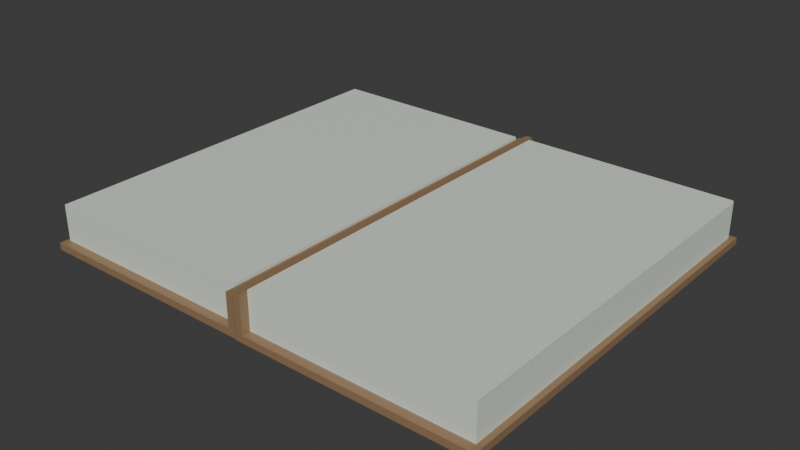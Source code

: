 # Source: O_Anatomy_book.blend  (saved by Blender 5.0.119; exported with 4.5.12 LTS)
import bpy
from mathutils import Matrix  # noqa: F401  (used for matrix-valued properties, if any)

bpy.ops.wm.read_factory_settings(use_empty=True)
scene = bpy.context.scene
scene.name = 'Scene'

# ---- collections
col_collection = bpy.data.collections.new('Collection'); scene.collection.children.link(col_collection)

# ---- images (referenced by path relative to the original .blend; pixels are not part of the script)
import os
ASSET_DIR = os.environ.get("B2B_ASSET_DIR", "")  # directory of the original .blend (textures are referenced by path, not embedded)
HERE = os.path.dirname(os.path.abspath(__file__))  # packed textures are extracted next to this script under _unpacked/

def load_image(name, relpath, width, height, colorspace="sRGB"):
    """Load a texture the original file referenced (path relative to the .blend, or extracted next to this script)."""
    p = next((c for c in (os.path.join(HERE, relpath), os.path.join(ASSET_DIR, relpath)) if relpath and os.path.exists(c)), "")
    if p:
        img = bpy.data.images.load(p, check_existing=True)
        img.name = name
    else:  # same state as the original file: an image datablock whose file is absent (Cycles renders it pink)
        img = bpy.data.images.new(name, width, height)
        img.source = "FILE"
        img.filepath = "//" + (relpath or name)
    img.colorspace_settings.name = colorspace
    return img
img_book_cvr_png_002 = load_image('Book Cvr.png.002', '_unpacked/Book_Cvr.0156c18b.png', 301, 380, 'sRGB')

# ---- materials (node trees are filled in below, after node groups)
mat_paper_004 = bpy.data.materials.new('Paper.004')
mat_paper_004.alpha_threshold = 0.0
mat_paper_004.use_backface_culling_lightprobe_volume = False
mat_paper_004.roughness = 0.5
mat_paper_004.line_color = (0.0, 0.0, 0.0, 1.0)
mat_cover_book_002 = bpy.data.materials.new('Cover_book.002')
mat_cover_book_002.alpha_threshold = 0.0
mat_cover_book_002.use_backface_culling_lightprobe_volume = False
mat_cover_book_002.roughness = 0.5
mat_cover_book_002.line_color = (0.0, 0.0, 0.0, 1.0)
mat_paper_005 = bpy.data.materials.new('Paper.005')
mat_paper_005.alpha_threshold = 0.0
mat_paper_005.use_backface_culling_lightprobe_volume = False
mat_paper_005.roughness = 0.5
mat_paper_005.line_color = (0.0, 0.0, 0.0, 1.0)
mat_cover_title_002 = bpy.data.materials.new('Cover_title.002')
mat_cover_title_002.alpha_threshold = 0.0
mat_cover_title_002.use_backface_culling_lightprobe_volume = False
mat_cover_title_002.roughness = 0.5
mat_cover_title_002.line_color = (0.0, 0.0, 0.0, 1.0)

# ---- material node trees
mat_paper_004.use_nodes = True; mat_paper_004.node_tree.nodes.clear()
_N = mat_paper_004.node_tree.nodes; _L = mat_paper_004.node_tree.links
n0 = _N.new('ShaderNodeOutputMaterial'); n0.name = 'Material Output'; n0.location = (200, 100)
n1 = _N.new('ShaderNodeBsdfPrincipled'); n1.name = 'Principled BSDF'; n1.location = (-200, 100)
n1.inputs[0].default_value = (0.7305, 0.7991, 0.7084, 1.0)
_L.new(n1.outputs[0], n0.inputs[0])
n0.is_active_output = True
mat_cover_book_002.use_nodes = True; mat_cover_book_002.node_tree.nodes.clear()
_N = mat_cover_book_002.node_tree.nodes; _L = mat_cover_book_002.node_tree.links
n0 = _N.new('ShaderNodeOutputMaterial'); n0.name = 'Material Output'; n0.location = (200, 100)
n1 = _N.new('ShaderNodeBsdfPrincipled'); n1.name = 'Principled BSDF'; n1.location = (-200, 100)
n2 = _N.new('ShaderNodeRGB'); n2.name = 'Color'; n2.location = (-490, 80)
n2.outputs[0].default_value = (0.2957, 0.1857, 0.09929, 1.0)
_L.new(n1.outputs[0], n0.inputs[0])
_L.new(n2.outputs[0], n1.inputs[0])
n0.is_active_output = True
mat_paper_005.use_nodes = True; mat_paper_005.node_tree.nodes.clear()
_N = mat_paper_005.node_tree.nodes; _L = mat_paper_005.node_tree.links
n0 = _N.new('ShaderNodeOutputMaterial'); n0.name = 'Material Output'; n0.location = (200, 100)
n1 = _N.new('ShaderNodeBsdfPrincipled'); n1.name = 'Principled BSDF'; n1.location = (-200, 100)
n1.inputs[0].default_value = (0.7305, 0.7991, 0.7084, 1.0)
_L.new(n1.outputs[0], n0.inputs[0])
n0.is_active_output = True
mat_cover_title_002.use_nodes = True; mat_cover_title_002.node_tree.nodes.clear()
_N = mat_cover_title_002.node_tree.nodes; _L = mat_cover_title_002.node_tree.links
n0 = _N.new('ShaderNodeOutputMaterial'); n0.name = 'Material Output'; n0.location = (200, 100)
n1 = _N.new('ShaderNodeBsdfPrincipled'); n1.name = 'Principled BSDF'; n1.location = (-200, 100)
n2 = _N.new('ShaderNodeTexImage'); n2.name = 'Image Texture'; n2.location = (-490, 80)
n2.image = img_book_cvr_png_002
_L.new(n1.outputs[0], n0.inputs[0])
_L.new(n2.outputs[0], n1.inputs[0])
n0.is_active_output = True

# ---- world
world_world = bpy.data.worlds.new('World'); scene.world = world_world
world_world.use_nodes = True; world_world.node_tree.nodes.clear()
_N = world_world.node_tree.nodes; _L = world_world.node_tree.links
n0 = _N.new('ShaderNodeOutputWorld'); n0.name = 'World Output'; n0.location = (200, 100)
n1 = _N.new('ShaderNodeBackground'); n1.name = 'Background'; n1.location = (-200, 100)
n1.inputs[0].default_value = (0.05088, 0.05088, 0.05088, 1.0)
_L.new(n1.outputs[0], n0.inputs[0])
n0.is_active_output = True
world_world.color = (0.05088, 0.05088, 0.05088)
world_world.sun_shadow_jitter_overblur = 0.0

# ---- meshes
me_cube_003 = bpy.data.meshes.new('Cube.003')
me_cube_003.from_pydata([(-1.0, -1.0, 1.0), (-1.0, 1.0, 1.0), (1.0, -1.0, 1.0), (1.0, 1.0, 1.0), (-1.0, -1.0, -0.6741), (-1.0, 1.0, -0.6741), (1.0, 1.0, -0.6741), (1.0, -1.0, -0.6741)], [], [(4, 0, 1, 5), (5, 1, 3, 6), (6, 3, 2, 7), (7, 2, 0, 4), (3, 1, 0, 2), (7, 4, 5, 6)])
_uv = me_cube_003.uv_layers.new(name='UVMap')
_uv.uv.foreach_set('vector', [0.4157, 0.0, 0.625, 0.0, 0.625, 0.25, 0.4157, 0.25, 0.4157, 0.25, 0.625, 0.25, 0.625, 0.5, 0.4157, 0.5, 0.4157, 0.5, 0.625, 0.5, 0.625, 0.75, 0.4157, 0.75, 0.4157, 0.75, 0.625, 0.75, 0.625, 1.0, 0.4157, 1.0, 0.625, 0.5, 0.875, 0.5, 0.875, 0.75, 0.625, 0.75, 0.4157, 0.75, 0.4157, 0.0, 0.4157, 0.25, 0.4157, 0.5])
me_cube_003.materials.append(mat_paper_004)
me_cube_003.update()
me_cube_006 = bpy.data.meshes.new('Cube.006')
me_cube_006.from_pydata([(-1.0, 0.03366, -0.8405), (-1.0, 2.034, -0.8405), (0.9996, 0.03366, -0.8405), (0.9996, 2.034, -0.8405), (-1.0, 0.03366, -0.5147), (-1.0, 2.034, -0.5147), (0.9996, 2.034, -0.5147), (0.9996, 0.03366, -0.5147), (0.9996, -0.03366, -0.5147), (0.9996, -0.03366, -0.8405), (-1.0, -0.03366, -0.8405), (-1.0, -0.03366, -0.5147), (1.038, 2.034, -0.5147), (1.038, 2.034, -0.8405), (1.038, 0.03366, -0.8405), (1.038, 0.03366, -0.5147), (0.9996, 0.03366, -0.5147), (0.9996, 0.03366, -0.8405), (0.9996, -0.03366, -0.5147), (0.9996, -0.03366, -0.8405), (1.038, 0.03366, -0.5147), (1.038, 0.03366, -0.8405), (1.038, -0.03366, -0.5147), (1.038, -0.03366, -0.8405), (-1.037, 2.034, -0.8421), (-1.037, 0.03366, -0.8421), (-1.037, 2.034, -0.5162), (-1.037, 0.03366, -0.5162), (-1.0, -0.03366, -0.8405), (-1.0, -0.03366, -0.5147), (-1.037, -0.03366, -0.8421), (-1.037, -0.03366, -0.5162), (-1.0, 2.066, -0.5147), (-1.0, 2.066, -0.8405), (0.9996, 2.066, -0.8405), (0.9996, 2.066, -0.5147), (-1.037, 2.034, -0.5147), (-1.037, 2.034, -0.8405), (-1.037, 2.066, -0.5147), (-1.037, 2.066, -0.8405), (1.038, 2.034, -0.5147), (1.038, 2.034, -0.8405), (1.038, 2.066, -0.5147), (1.038, 2.066, -0.8405), (0.9996, 0.03366, 0.3348), (-1.0, 0.03366, 0.3348), (0.9996, -0.03366, 0.3348), (-1.0, -0.03366, 0.3348), (0.9996, -0.03366, 0.3348), (0.9996, 0.03366, 0.3348), (1.038, -0.03366, 0.3348), (1.038, 0.03366, 0.3348), (-1.037, 0.03366, 0.3333), (-1.0, -0.03366, 0.3348), (-1.037, -0.03366, 0.3333), (0.9996, -0.03366, 1.022), (-1.0, -0.03366, 1.022), (0.9996, -0.03366, 1.022), (1.038, 0.03366, 1.022), (1.038, -0.03366, 1.022), (0.9996, 0.03366, 1.022), (-1.0, 0.03366, 1.022), (0.9996, 0.03366, 1.022), (-1.037, 0.03366, 1.02), (-1.0, -0.03366, 1.022), (-1.037, -0.03366, 1.02)], [], [(1, 3, 2, 0), (22, 20, 51, 50), (9, 8, 11, 10), (0, 2, 9, 10), (13, 12, 15, 14), (2, 3, 13, 14), (6, 7, 15, 12), (20, 16, 49, 51), (21, 20, 22, 23), (19, 17, 21, 23), (18, 19, 23, 22), (25, 27, 26, 24), (4, 5, 26, 27), (1, 0, 25, 24), (28, 29, 31, 30), (27, 25, 30, 31), (25, 0, 28, 30), (33, 32, 35, 34), (3, 1, 33, 34), (5, 6, 35, 32), (33, 1, 37, 39), (37, 36, 38, 39), (32, 33, 39, 38), (5, 32, 38, 36), (40, 41, 43, 42), (3, 34, 43, 41), (34, 35, 42, 43), (35, 6, 40, 42), (54, 53, 64, 65), (50, 51, 58, 59), (27, 31, 54, 52), (7, 4, 45, 44), (11, 8, 46, 47), (4, 27, 52, 45), (18, 22, 50, 48), (31, 29, 53, 54), (5, 4, 16, 6), (52, 54, 65, 63), (51, 49, 60, 58), (44, 45, 61, 62), (48, 50, 59, 55), (47, 46, 57, 56), (45, 52, 63, 61), (58, 62, 61, 63, 65, 64, 59)])
_uv = me_cube_006.uv_layers.new(name='UVMap')
_uv.uv.foreach_set('vector', [0.125, 0.5, 0.375, 0.5, 0.375, 0.75, 0.125, 0.75, 0.4157, 0.75, 0.4157, 0.75, 0.4157, 0.75, 0.4157, 0.75, 0.375, 0.75, 0.4157, 0.75, 0.4157, 1.0, 0.375, 1.0, 0.125, 0.75, 0.375, 0.75, 0.375, 0.75, 0.125, 0.75, 0.375, 0.5, 0.4157, 0.5, 0.4157, 0.75, 0.375, 0.75, 0.375, 0.75, 0.375, 0.5, 0.375, 0.5, 0.375, 0.75, 0.4157, 0.5, 0.4157, 0.75, 0.4157, 0.75, 0.4157, 0.5, 0.4157, 0.75, 0.4157, 0.75, 0.4157, 0.75, 0.4157, 0.75, 0.375, 0.75, 0.4157, 0.75, 0.4157, 0.75, 0.375, 0.75, 0.375, 0.75, 0.375, 0.75, 0.375, 0.75, 0.375, 0.75, 0.4157, 0.75, 0.375, 0.75, 0.375, 0.75, 0.4157, 0.75, 0.375, 0.0, 0.4157, 0.0, 0.4157, 0.25, 0.375, 0.25, 0.4157, 0.0, 0.4157, 0.25, 0.4157, 0.25, 0.4157, 0.0, 0.125, 0.5, 0.125, 0.75, 0.125, 0.75, 0.125, 0.5, 0.375, 0.0, 0.4157, 0.0, 0.4157, 0.0, 0.375, 0.0, 0.4157, 0.0, 0.375, 0.0, 0.375, 0.0, 0.4157, 0.0, 0.125, 0.75, 0.125, 0.75, 0.125, 0.75, 0.125, 0.75, 0.375, 0.25, 0.4157, 0.25, 0.4157, 0.5, 0.375, 0.5, 0.375, 0.5, 0.125, 0.5, 0.125, 0.5, 0.375, 0.5, 0.4157, 0.25, 0.4157, 0.5, 0.4157, 0.5, 0.4157, 0.25, 0.125, 0.5, 0.125, 0.5, 0.125, 0.5, 0.125, 0.5, 0.375, 0.25, 0.4157, 0.25, 0.4157, 0.25, 0.375, 0.25, 0.4157, 0.25, 0.375, 0.25, 0.375, 0.25, 0.4157, 0.25, 0.4157, 0.25, 0.4157, 0.25, 0.4157, 0.25, 0.4157, 0.25, 0.4157, 0.5, 0.375, 0.5, 0.375, 0.5, 0.4157, 0.5, 0.375, 0.5, 0.375, 0.5, 0.375, 0.5, 0.375, 0.5, 0.375, 0.5, 0.4157, 0.5, 0.4157, 0.5, 0.375, 0.5, 0.4157, 0.5, 0.4157, 0.5, 0.4157, 0.5, 0.4157, 0.5, 0.4157, 0.0, 0.4157, 0.0, 0.4157, 0.0, 0.4157, 0.0, 0.4157, 0.75, 0.4157, 0.75, 0.4157, 0.75, 0.4157, 0.75, 0.4157, 0.0, 0.4157, 0.0, 0.4157, 0.0, 0.4157, 0.0, 0.4157, 0.75, 0.4157, 1.0, 0.4157, 1.0, 0.4157, 0.75, 0.4157, 1.0, 0.4157, 0.75, 0.4157, 0.75, 0.4157, 1.0, 0.4157, 0.0, 0.4157, 0.0, 0.4157, 0.0, 0.4157, 0.0, 0.4157, 0.75, 0.4157, 0.75, 0.4157, 0.75, 0.4157, 0.75, 0.4157, 0.0, 0.4157, 0.0, 0.4157, 0.0, 0.4157, 0.0, 0.4157, 0.25, 0.4157, 0.0, 0.0, 0.0, 0.4157, 0.5, 0.4157, 0.0, 0.4157, 0.0, 0.4157, 0.0, 0.4157, 0.0, 0.4157, 0.75, 0.4157, 0.75, 0.4157, 0.75, 0.4157, 0.75, 0.4157, 0.75, 0.4157, 1.0, 0.4157, 1.0, 0.4157, 0.75, 0.4157, 0.75, 0.4157, 0.75, 0.4157, 0.75, 0.4157, 0.75, 0.4157, 1.0, 0.4157, 0.75, 0.4157, 0.75, 0.4157, 1.0, 0.4157, 0.0, 0.4157, 0.0, 0.4157, 0.0, 0.4157, 0.0, 0.4157, 0.75, 0.4157, 0.75, 0.4157, 1.0, 0.4157, 0.0, 0.4157, 0.0, 0.4157, 0.0, 0.4157, 0.75])
me_cube_006.materials.append(mat_cover_book_002)
me_cube_006.update()
me_cube_001 = bpy.data.meshes.new('Cube.001')
me_cube_001.from_pydata([(-1.0, -2.0, 0.8371), (-1.0, 0.0, 0.8371), (1.0, -2.0, 0.8371), (1.0, 0.0, 0.8371), (-1.0, -2.0, -0.8371), (-1.0, 0.0, -0.8371), (1.0, 0.0, -0.8371), (1.0, -2.0, -0.8371)], [], [(4, 0, 1, 5), (5, 1, 3, 6), (6, 3, 2, 7), (7, 2, 0, 4), (3, 1, 0, 2), (7, 4, 5, 6)])
_uv = me_cube_001.uv_layers.new(name='UVMap')
_uv.uv.foreach_set('vector', [0.4157, 0.0, 0.625, 0.0, 0.625, 0.25, 0.4157, 0.25, 0.4157, 0.25, 0.625, 0.25, 0.625, 0.5, 0.4157, 0.5, 0.4157, 0.5, 0.625, 0.5, 0.625, 0.75, 0.4157, 0.75, 0.4157, 0.75, 0.625, 0.75, 0.625, 1.0, 0.4157, 1.0, 0.625, 0.5, 0.875, 0.5, 0.875, 0.75, 0.625, 0.75, 0.4157, 0.75, 0.4157, 0.0, 0.4157, 0.25, 0.4157, 0.5])
me_cube_001.materials.append(mat_paper_005)
me_cube_001.update()
me_cube_004 = bpy.data.meshes.new('Cube.004')
me_cube_004.from_pydata([(-1.0, -1.0, 1.0), (-1.0, 1.0, 1.0), (1.0, -1.0, 1.0), (1.0, 1.0, 1.0), (-1.0, -1.0, -0.6741), (-1.0, 1.0, -0.6741), (1.0, 1.0, -0.6741), (1.0, -1.0, -0.6741)], [], [(4, 0, 1, 5), (5, 1, 3, 6), (6, 3, 2, 7), (7, 2, 0, 4), (3, 1, 0, 2), (7, 4, 5, 6)])
_uv = me_cube_004.uv_layers.new(name='UVMap')
_uv.uv.foreach_set('vector', [0.4157, 0.0, 0.625, 0.0, 0.625, 0.25, 0.4157, 0.25, 0.4157, 0.25, 0.625, 0.25, 0.625, 0.5, 0.4157, 0.5, 0.4157, 0.5, 0.625, 0.5, 0.625, 0.75, 0.4157, 0.75, 0.4157, 0.75, 0.625, 0.75, 0.625, 1.0, 0.4157, 1.0, 0.625, 0.5, 0.875, 0.5, 0.875, 0.75, 0.625, 0.75, 0.4157, 0.75, 0.4157, 0.0, 0.4157, 0.25, 0.4157, 0.5])
me_cube_004.materials.append(mat_paper_004)
me_cube_004.update()
me_cube_002 = bpy.data.meshes.new('Cube.002')
me_cube_002.from_pydata([(-0.999, 1.001, 2.958), (-0.999, -0.9986, 2.958), (1.001, 1.001, 2.958), (1.001, -0.9986, 2.958), (-0.999, 1.001, 2.632), (-0.999, -0.9986, 2.632), (1.001, -0.9986, 2.632), (1.001, 1.001, 2.632), (1.001, 1.05, 2.632), (1.001, 1.05, 2.958), (-0.999, 1.05, 2.958), (-0.999, 1.05, 2.632), (1.039, -0.9986, 2.632), (1.039, -0.9986, 2.958), (1.039, 1.001, 2.958), (1.039, 1.001, 2.632), (1.001, 1.001, 2.632), (1.001, 1.001, 2.958), (1.001, 1.05, 2.632), (1.001, 1.05, 2.958), (1.039, 1.001, 2.632), (1.039, 1.001, 2.958), (1.039, 1.05, 2.632), (1.039, 1.05, 2.958), (-1.036, -0.9986, 2.96), (-1.036, 1.001, 2.96), (-1.036, -0.9986, 2.634), (-1.036, 1.001, 2.634), (-0.999, 1.05, 2.958), (-0.999, 1.05, 2.632), (-1.036, 1.05, 2.96), (-1.036, 1.05, 2.634), (-0.999, -1.068, 2.632), (-0.999, -1.068, 2.958), (1.001, -1.068, 2.958), (1.001, -1.068, 2.632), (-1.036, -0.9986, 2.632), (-1.036, -0.9986, 2.958), (-1.036, -1.068, 2.632), (-1.036, -1.068, 2.958), (1.039, -0.9986, 2.632), (1.039, -0.9986, 2.958), (1.039, -1.068, 2.632), (1.039, -1.068, 2.958), (-0.9991, -0.9986, 1.838), (1.001, -0.9986, 1.838), (-0.9991, -1.068, 1.838), (1.001, -1.068, 1.838), (-1.036, -1.068, 1.838), (-1.036, -0.9986, 1.838), (1.039, -1.068, 1.838), (1.039, -0.9986, 1.838), (1.0, -1.067, 0.8625), (-1.0, -1.067, 0.8625), (1.0, -1.067, 0.8625), (1.038, -1.0, 0.8625), (1.038, -1.067, 0.8625), (1.0, -1.0, 0.8625), (-1.0, -1.0, 0.8625), (1.0, -1.0, 0.8625), (-1.037, -1.0, 0.8609), (-1.0, -1.067, 0.8625), (-1.037, -1.067, 0.8609), (-0.9991, -0.9986, 0.8676), (1.001, -0.9986, 0.8676), (-0.9991, -1.068, 0.8676), (1.001, -1.068, 0.8676), (-1.036, -1.068, 0.8676), (-1.036, -0.9986, 0.8676), (1.039, -1.068, 0.8676), (1.039, -0.9986, 0.8676)], [], [(1, 3, 2, 0), (7, 4, 11, 8), (7, 2, 14, 15), (6, 3, 41, 40), (5, 1, 24, 26), (9, 8, 11, 10), (4, 0, 10, 11), (0, 2, 9, 10), (2, 7, 16, 17), (13, 12, 15, 14), (2, 3, 13, 14), (3, 6, 12, 13), (6, 7, 15, 12), (16, 18, 22, 20), (8, 9, 19, 18), (9, 2, 17, 19), (7, 8, 18, 16), (21, 20, 22, 23), (17, 16, 20, 21), (19, 17, 21, 23), (18, 19, 23, 22), (25, 27, 26, 24), (0, 4, 29, 28), (4, 5, 26, 27), (1, 0, 25, 24), (28, 29, 31, 30), (27, 25, 30, 31), (25, 0, 28, 30), (4, 27, 31, 29), (33, 32, 35, 34), (3, 1, 33, 34), (32, 38, 48, 46), (33, 1, 37, 39), (37, 36, 38, 39), (32, 33, 39, 38), (35, 32, 46, 47), (1, 5, 36, 37), (40, 41, 43, 42), (3, 34, 43, 41), (34, 35, 42, 43), (5, 6, 45, 44), (42, 35, 47, 50), (6, 40, 51, 45), (40, 42, 50, 51), (36, 5, 44, 49), (38, 36, 49, 48), (5, 4, 16, 6), (51, 50, 69, 70), (44, 46, 65, 63), (59, 58, 53, 54), (58, 60, 62, 61), (57, 52, 56, 55), (63, 64, 70, 69, 66, 65, 67, 68), (63, 65, 66, 64), (46, 48, 67, 65), (47, 45, 64, 66), (45, 51, 70, 64), (49, 44, 63, 68), (48, 49, 68, 67), (50, 47, 66, 69), (45, 47, 46, 44), (63, 44, 45, 64), (65, 46, 47, 66)])
_uv = me_cube_002.uv_layers.new(name='UVMap')
_uv.uv.foreach_set('vector', [0.125, 0.5, 0.375, 0.5, 0.375, 0.75, 0.125, 0.75, 0.4157, 0.75, 0.4157, 1.0, 0.4157, 1.0, 0.4157, 0.75, 0.4157, 0.75, 0.375, 0.75, 0.375, 0.75, 0.4157, 0.75, 0.4157, 0.5, 0.375, 0.5, 0.375, 0.5, 0.4157, 0.5, 0.4157, 0.25, 0.375, 0.25, 0.375, 0.25, 0.4157, 0.25, 0.375, 0.75, 0.4157, 0.75, 0.4157, 1.0, 0.375, 1.0, 0.4157, 0.0, 0.375, 0.0, 0.375, 0.0, 0.4157, 0.0, 0.125, 0.75, 0.375, 0.75, 0.375, 0.75, 0.125, 0.75, 0.375, 0.75, 0.4157, 0.75, 0.4157, 0.75, 0.375, 0.75, 0.375, 0.5, 0.4157, 0.5, 0.4157, 0.75, 0.375, 0.75, 0.375, 0.75, 0.375, 0.5, 0.375, 0.5, 0.375, 0.75, 0.375, 0.5, 0.4157, 0.5, 0.4157, 0.5, 0.375, 0.5, 0.4157, 0.5, 0.4157, 0.75, 0.4157, 0.75, 0.4157, 0.5, 0.4157, 0.75, 0.4157, 0.75, 0.4157, 0.75, 0.4157, 0.75, 0.4157, 0.75, 0.375, 0.75, 0.375, 0.75, 0.4157, 0.75, 0.375, 0.75, 0.375, 0.75, 0.375, 0.75, 0.375, 0.75, 0.4157, 0.75, 0.4157, 0.75, 0.4157, 0.75, 0.4157, 0.75, 0.375, 0.75, 0.4157, 0.75, 0.4157, 0.75, 0.375, 0.75, 0.375, 0.75, 0.4157, 0.75, 0.4157, 0.75, 0.375, 0.75, 0.375, 0.75, 0.375, 0.75, 0.375, 0.75, 0.375, 0.75, 0.4157, 0.75, 0.375, 0.75, 0.375, 0.75, 0.4157, 0.75, 0.375, 0.0, 0.4157, 0.0, 0.4157, 0.25, 0.375, 0.25, 0.375, 0.0, 0.4157, 0.0, 0.4157, 0.0, 0.375, 0.0, 0.4157, 0.0, 0.4157, 0.25, 0.4157, 0.25, 0.4157, 0.0, 0.125, 0.5, 0.125, 0.75, 0.125, 0.75, 0.125, 0.5, 0.375, 0.0, 0.4157, 0.0, 0.4157, 0.0, 0.375, 0.0, 0.4157, 0.0, 0.375, 0.0, 0.375, 0.0, 0.4157, 0.0, 0.125, 0.75, 0.125, 0.75, 0.125, 0.75, 0.125, 0.75, 0.4157, 0.0, 0.4157, 0.0, 0.4157, 0.0, 0.4157, 0.0, 0.375, 0.25, 0.4157, 0.25, 0.4157, 0.5, 0.375, 0.5, 0.375, 0.5, 0.125, 0.5, 0.125, 0.5, 0.375, 0.5, 0.4157, 0.25, 0.4157, 0.25, 0.4157, 0.25, 0.4157, 0.25, 0.125, 0.5, 0.125, 0.5, 0.125, 0.5, 0.125, 0.5, 0.375, 0.25, 0.4157, 0.25, 0.4157, 0.25, 0.375, 0.25, 0.4157, 0.25, 0.375, 0.25, 0.375, 0.25, 0.4157, 0.25, 0.4157, 0.5, 0.4157, 0.25, 0.4157, 0.25, 0.4157, 0.5, 0.375, 0.25, 0.4157, 0.25, 0.4157, 0.25, 0.375, 0.25, 0.4157, 0.5, 0.375, 0.5, 0.375, 0.5, 0.4157, 0.5, 0.375, 0.5, 0.375, 0.5, 0.375, 0.5, 0.375, 0.5, 0.375, 0.5, 0.4157, 0.5, 0.4157, 0.5, 0.375, 0.5, 0.4157, 0.25, 0.4157, 0.5, 0.4157, 0.5, 0.4157, 0.25, 0.4157, 0.5, 0.4157, 0.5, 0.4157, 0.5, 0.4157, 0.5, 0.4157, 0.5, 0.4157, 0.5, 0.4157, 0.5, 0.4157, 0.5, 0.4157, 0.5, 0.4157, 0.5, 0.4157, 0.5, 0.4157, 0.5, 0.4157, 0.25, 0.4157, 0.25, 0.4157, 0.25, 0.4157, 0.25, 0.4157, 0.25, 0.4157, 0.25, 0.4157, 0.25, 0.4157, 0.25, 0.4157, 0.25, 0.4157, 0.0, 0.0, 0.0, 0.4157, 0.5, 0.4157, 0.5, 0.4157, 0.5, 0.4157, 0.5, 0.4157, 0.5, 0.0, 0.0, 0.0, 0.0, 0.0, 0.0, 0.0, 0.0, 0.4157, 0.75, 0.4157, 1.0, 0.4157, 1.0, 0.4157, 0.75, 0.4157, 0.0, 0.4157, 0.0, 0.4157, 0.0, 0.4157, 0.0, 0.4157, 0.75, 0.4157, 0.75, 0.4157, 0.75, 0.4157, 0.75, 0.4157, 0.25, 0.4157, 0.5, 0.4157, 0.5, 0.4157, 0.5, 0.4157, 0.5, 0.4157, 0.25, 0.4157, 0.25, 0.4157, 0.25, 0.0, 0.0, 0.0, 0.0, 0.0, 0.0, 0.0, 0.0, 0.4157, 0.25, 0.4157, 0.25, 0.4157, 0.25, 0.4157, 0.25, 0.0, 0.0, 0.0, 0.0, 0.0, 0.0, 0.0, 0.0, 0.4157, 0.5, 0.4157, 0.5, 0.4157, 0.5, 0.4157, 0.5, 0.4157, 0.25, 0.4157, 0.25, 0.4157, 0.25, 0.4157, 0.25, 0.4157, 0.25, 0.4157, 0.25, 0.4157, 0.25, 0.4157, 0.25, 0.4157, 0.5, 0.4157, 0.5, 0.4157, 0.5, 0.4157, 0.5, 0.0, 0.0, 0.0, 0.0, 0.4157, 0.25, 0.0, 0.0, 0.0, 0.0, 0.0, 0.0, 0.0, 0.0, 0.0, 0.0, 0.0, 0.0, 0.0, 0.0, 0.0, 0.0, 0.0, 0.0])
me_cube_002.materials.append(mat_cover_book_002)
me_cube_002.update()
me_plane_001 = bpy.data.meshes.new('Plane.001')
me_plane_001.from_pydata([(-1.0, -1.0, 0.0), (1.0, -1.0, 0.0), (-1.0, 1.0, 0.0), (1.0, 1.0, 0.0)], [], [(0, 1, 3, 2)])
_uv = me_plane_001.uv_layers.new(name='UVMap')
_uv.uv.foreach_set('vector', [0.0, 0.0, 1.0, 0.0, 1.0, 1.0, 0.0, 1.0])
me_plane_001.materials.append(mat_cover_title_002)
me_plane_001.update()

# ---- objects
ob_upperpaper = bpy.data.objects.new('UpperPaper', me_cube_003)
ob_upper_cover = bpy.data.objects.new('Upper_Cover', me_cube_006)
ob_paper = bpy.data.objects.new('Paper', me_cube_001)
ob_lower_paper = bpy.data.objects.new('Lower_paper', me_cube_004)
ob_lower_cover = bpy.data.objects.new('Lower_Cover', me_cube_002)
ob_coverplane = bpy.data.objects.new('CoverPlane', me_plane_001)

# ---- transforms, parenting, visibility, modifiers, constraints
ob_upperpaper.parent = ob_upper_cover
ob_upperpaper.matrix_parent_inverse = Matrix(((-1.234e-08, 1.0, 7.448e-08, -0.002454), (-1.761, -2.172e-08, 1.119e-07, -0.1777), (5.657e-07, -6.628e-07, 8.898, -1.286), (0.0, 0.0, -0.0, 1.0)))
ob_upperpaper.location = (-0.689, 0.01025, 0.1608)
ob_upperpaper.rotation_euler = (0.0, -7.712e-08, 1.571)
ob_upperpaper.scale = (1.0, 0.568, 0.1124)
ob_upper_cover.location = (-0.1076, 0.002454, 0.1506)
ob_upper_cover.rotation_euler = (-6.283, 6.191e-08, 1.571)
ob_upper_cover.scale = (1.0, 0.568, 0.1124)
ob_paper.location = (-0.04711, 0.007241, 0.2839)
ob_paper.rotation_euler = (2.384e-07, -8.401e-08, 1.571)
ob_paper.scale = (1.0, 0.568, 0.002511)
ob_lower_paper.parent = ob_lower_cover
ob_lower_paper.matrix_parent_inverse = Matrix(((1.0, -2.276e-21, 0.0, 1.164e-10), (-4.007e-21, 1.761, 0.0, 0.0), (1.355e-20, -1.137e-13, 8.898, 1.139e-08), (0.0, 0.0, 0.0, 1.0)))
ob_lower_paper.location = (0.008266, -0.0003466, 0.22)
ob_lower_paper.rotation_euler = (3.142, 1.8e-14, 1.192e-07)
ob_lower_paper.scale = (1.0, 0.568, 0.1124)
ob_lower_cover.location = (0.5239, -0.001025, 0.3871)
ob_lower_cover.rotation_euler = (-3.142, -1.507e-14, 1.571)
ob_lower_cover.scale = (1.0, 0.568, 0.1124)
ob_coverplane.parent = ob_upper_cover
ob_coverplane.matrix_parent_inverse = Matrix(((-1.234e-08, 1.0, 7.448e-08, -0.002454), (-1.761, -2.172e-08, 1.119e-07, -0.1777), (5.657e-07, -6.628e-07, 8.898, -1.286), (0.0, 0.0, -0.0, 1.0)))
ob_coverplane.location = (-0.6803, 0.002244, 0.0475)
ob_coverplane.rotation_euler = (3.142, -2.846e-14, 3.142)
ob_coverplane.scale = (0.5815, 1.023, 1.0)

# ---- collection membership
col_collection.objects.link(ob_upperpaper)
col_collection.objects.link(ob_upper_cover)
col_collection.objects.link(ob_paper)
col_collection.objects.link(ob_lower_paper)
col_collection.objects.link(ob_lower_cover)
col_collection.objects.link(ob_coverplane)

# ---- scene / render settings (as saved in the file)
scene.frame_start = 1; scene.frame_end = 250; scene.frame_set(1)
scene.render.engine = 'BLENDER_EEVEE_NEXT'
scene.render.bake_bias = 0.0
scene.render.bake_samples = 0
scene.cycles.sampling_pattern = 'TABULATED_SOBOL'
scene.eevee.use_volume_custom_range = False
bpy.context.view_layer.update()

# ---- added for rendering (the .blend has no active camera and no usable light): camera, sun
cam_auto = bpy.data.cameras.new('AutoCamera')
cam_auto.lens = 50.0
cam_auto.sensor_width = 36.0
cam_auto.clip_end = 1000.0
ob_auto_camera = bpy.data.objects.new('AutoCamera', cam_auto)
scene.collection.objects.link(ob_auto_camera)
ob_auto_camera.location = (2.86566, -3.53411, 2.52892)
ob_auto_camera.rotation_euler = (1.09748, -7.21219e-08, 0.694738)
scene.camera = ob_auto_camera
light_auto_sun = bpy.data.lights.new('AutoSun', 'SUN')
light_auto_sun.energy = 3.0
light_auto_sun.angle = 0.0523599
ob_auto_sun = bpy.data.objects.new('AutoSun', light_auto_sun)
scene.collection.objects.link(ob_auto_sun)
ob_auto_sun.rotation_euler = (0.872665, 0.174533, 0.523599)
bpy.context.view_layer.update()
